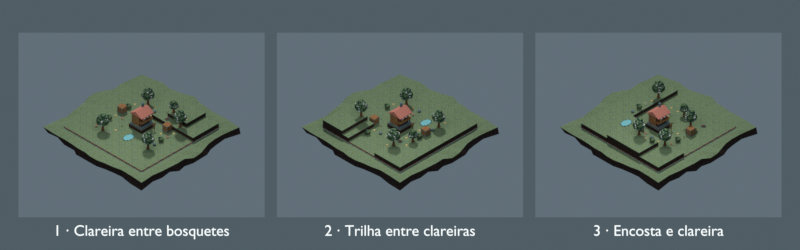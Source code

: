 # Source: bosque-tres-versoes.blend  (saved by Blender 5.2.45; exported with 4.5.12 LTS)
import bpy
from mathutils import Matrix  # noqa: F401  (used for matrix-valued properties, if any)

bpy.ops.wm.read_factory_settings(use_empty=True)
scene = bpy.context.scene
scene.name = 'Scene'

# ---- collections
col_collection = bpy.data.collections.new('Collection'); scene.collection.children.link(col_collection)

# ---- images (referenced by path relative to the original .blend; pixels are not part of the script)
import os
ASSET_DIR = os.environ.get("B2B_ASSET_DIR", "")  # directory of the original .blend (textures are referenced by path, not embedded)
HERE = os.path.dirname(os.path.abspath(__file__))  # packed textures are extracted next to this script under _unpacked/

def load_image(name, relpath, width, height, colorspace="sRGB"):
    """Load a texture the original file referenced (path relative to the .blend, or extracted next to this script)."""
    p = next((c for c in (os.path.join(HERE, relpath), os.path.join(ASSET_DIR, relpath)) if relpath and os.path.exists(c)), "")
    if p:
        img = bpy.data.images.load(p, check_existing=True)
        img.name = name
    else:  # same state as the original file: an image datablock whose file is absent (Cycles renders it pink)
        img = bpy.data.images.new(name, width, height)
        img.source = "FILE"
        img.filepath = "//" + (relpath or name)
    img.colorspace_settings.name = colorspace
    return img
img_bosque_tabuleiro_12x12_png = load_image('bosque-tabuleiro-12x12.png', '_unpacked/bosque-tabuleiro-12x12.9f941e82.png', 1600, 1200, 'sRGB')
img_bosque_versao_02_png = load_image('bosque-versao-02.png', '_unpacked/bosque-versao-02.3ee14f84.png', 1600, 1200, 'sRGB')
img_bosque_versao_03_png = load_image('bosque-versao-03.png', '_unpacked/bosque-versao-03.282a071e.png', 1600, 1200, 'sRGB')

# ---- materials (node trees are filled in below, after node groups)
mat_1___clareira_entre_bosquetes = bpy.data.materials.new('1 · Clareira entre bosquetes')
mat_titulo = bpy.data.materials.new('Titulo')
mat_2___trilha_entre_clareiras = bpy.data.materials.new('2 · Trilha entre clareiras')
mat_3___encosta_e_clareira = bpy.data.materials.new('3 · Encosta e clareira')

# ---- material node trees
mat_1___clareira_entre_bosquetes.use_nodes = True; mat_1___clareira_entre_bosquetes.node_tree.nodes.clear()
_N = mat_1___clareira_entre_bosquetes.node_tree.nodes; _L = mat_1___clareira_entre_bosquetes.node_tree.links
n0 = _N.new('ShaderNodeTexImage'); n0.name = 'Image Texture'; n0.location = (0, 0)
n0.image = img_bosque_tabuleiro_12x12_png
n0.interpolation = 'Closest'
n1 = _N.new('ShaderNodeEmission'); n1.name = 'Emission'; n1.location = (0, 0)
n2 = _N.new('ShaderNodeOutputMaterial'); n2.name = 'Material Output'; n2.location = (0, 0)
_L.new(n0.outputs[0], n1.inputs[0])
_L.new(n1.outputs[0], n2.inputs[0])
n2.is_active_output = True
mat_titulo.use_nodes = True; mat_titulo.node_tree.nodes.clear()
_N = mat_titulo.node_tree.nodes; _L = mat_titulo.node_tree.links
n0 = _N.new('ShaderNodeBsdfPrincipled'); n0.name = 'Principled BSDF'; n0.location = (-200, 100)
n0.inputs[0].default_value = (1.0, 1.0, 1.0, 1.0)
n0.inputs[10].default_value = 0.005
n0.inputs[27].default_value = (0.9, 0.93, 0.92, 1.0)
n0.inputs[28].default_value = 1.0
n1 = _N.new('ShaderNodeOutputMaterial'); n1.name = 'Material Output'; n1.location = (200, 100)
_L.new(n0.outputs[0], n1.inputs[0])
n1.is_active_output = True
mat_2___trilha_entre_clareiras.use_nodes = True; mat_2___trilha_entre_clareiras.node_tree.nodes.clear()
_N = mat_2___trilha_entre_clareiras.node_tree.nodes; _L = mat_2___trilha_entre_clareiras.node_tree.links
n0 = _N.new('ShaderNodeTexImage'); n0.name = 'Image Texture'; n0.location = (0, 0)
n0.image = img_bosque_versao_02_png
n0.interpolation = 'Closest'
n1 = _N.new('ShaderNodeEmission'); n1.name = 'Emission'; n1.location = (0, 0)
n2 = _N.new('ShaderNodeOutputMaterial'); n2.name = 'Material Output'; n2.location = (0, 0)
_L.new(n0.outputs[0], n1.inputs[0])
_L.new(n1.outputs[0], n2.inputs[0])
n2.is_active_output = True
mat_3___encosta_e_clareira.use_nodes = True; mat_3___encosta_e_clareira.node_tree.nodes.clear()
_N = mat_3___encosta_e_clareira.node_tree.nodes; _L = mat_3___encosta_e_clareira.node_tree.links
n0 = _N.new('ShaderNodeTexImage'); n0.name = 'Image Texture'; n0.location = (0, 0)
n0.image = img_bosque_versao_03_png
n0.interpolation = 'Closest'
n1 = _N.new('ShaderNodeEmission'); n1.name = 'Emission'; n1.location = (0, 0)
n2 = _N.new('ShaderNodeOutputMaterial'); n2.name = 'Material Output'; n2.location = (0, 0)
_L.new(n0.outputs[0], n1.inputs[0])
_L.new(n1.outputs[0], n2.inputs[0])
n2.is_active_output = True

# ---- world
world_world = bpy.data.worlds.new('World'); scene.world = world_world
world_world.use_nodes = True; world_world.node_tree.nodes.clear()
_N = world_world.node_tree.nodes; _L = world_world.node_tree.links
n0 = _N.new('ShaderNodeOutputWorld'); n0.name = 'World Output'; n0.location = (200, 100)
n1 = _N.new('ShaderNodeBackground'); n1.name = 'Background'; n1.location = (-200, 100)
n1.inputs[0].default_value = (0.08, 0.11, 0.13, 1.0)
_L.new(n1.outputs[0], n0.inputs[0])
n0.is_active_output = True
world_world.color = (0.05088, 0.05088, 0.05088)
world_world.sun_shadow_jitter_overblur = 0.0

# ---- cameras
cam_camera_001 = bpy.data.cameras.new('Camera.001')
cam_camera_001.type = 'ORTHO'
cam_camera_001.ortho_scale = 13.0

# ---- meshes
me_1___clareira_entre_bosquetes = bpy.data.meshes.new('1 · Clareira entre bosquetes')
me_1___clareira_entre_bosquetes.from_pydata([(-6.2, -1.5, 0.0), (-2.2, -1.5, 0.0), (-2.2, 1.5, 0.0), (-6.2, 1.5, 0.0)], [], [(0, 1, 2, 3)])
_uv = me_1___clareira_entre_bosquetes.uv_layers.new(name='UVMap')
_uv.uv.foreach_set('vector', [0.0, 0.0, 1.0, 0.0, 1.0, 1.0, 0.0, 1.0])
me_1___clareira_entre_bosquetes.materials.append(mat_1___clareira_entre_bosquetes)
me_1___clareira_entre_bosquetes.update()
me_2___trilha_entre_clareiras = bpy.data.meshes.new('2 · Trilha entre clareiras')
me_2___trilha_entre_clareiras.from_pydata([(-2.0, -1.5, 0.0), (2.0, -1.5, 0.0), (2.0, 1.5, 0.0), (-2.0, 1.5, 0.0)], [], [(0, 1, 2, 3)])
_uv = me_2___trilha_entre_clareiras.uv_layers.new(name='UVMap')
_uv.uv.foreach_set('vector', [0.0, 0.0, 1.0, 0.0, 1.0, 1.0, 0.0, 1.0])
me_2___trilha_entre_clareiras.materials.append(mat_2___trilha_entre_clareiras)
me_2___trilha_entre_clareiras.update()
me_3___encosta_e_clareira = bpy.data.meshes.new('3 · Encosta e clareira')
me_3___encosta_e_clareira.from_pydata([(2.2, -1.5, 0.0), (6.2, -1.5, 0.0), (6.2, 1.5, 0.0), (2.2, 1.5, 0.0)], [], [(0, 1, 2, 3)])
_uv = me_3___encosta_e_clareira.uv_layers.new(name='UVMap')
_uv.uv.foreach_set('vector', [0.0, 0.0, 1.0, 0.0, 1.0, 1.0, 0.0, 1.0])
me_3___encosta_e_clareira.materials.append(mat_3___encosta_e_clareira)
me_3___encosta_e_clareira.update()

# ---- curves / text
txt_text = bpy.data.curves.new('Text', 'FONT')
txt_text.dimensions = '2D'
txt_text.body = '1 · Clareira entre bosquetes'
txt_text.materials.append(mat_titulo)
txt_text.align_x = 'CENTER'
txt_text.size = 0.25
txt_text_001 = bpy.data.curves.new('Text.001', 'FONT')
txt_text_001.dimensions = '2D'
txt_text_001.body = '2 · Trilha entre clareiras'
txt_text_001.materials.append(mat_titulo)
txt_text_001.align_x = 'CENTER'
txt_text_001.size = 0.25
txt_text_002 = bpy.data.curves.new('Text.002', 'FONT')
txt_text_002.dimensions = '2D'
txt_text_002.body = '3 · Encosta e clareira'
txt_text_002.materials.append(mat_titulo)
txt_text_002.align_x = 'CENTER'
txt_text_002.size = 0.25

# ---- objects
ob_1___clareira_entre_bosquetes = bpy.data.objects.new('1 · Clareira entre bosquetes', me_1___clareira_entre_bosquetes)
ob_text = bpy.data.objects.new('Text', txt_text)
ob_2___trilha_entre_clareiras = bpy.data.objects.new('2 · Trilha entre clareiras', me_2___trilha_entre_clareiras)
ob_text_001 = bpy.data.objects.new('Text.001', txt_text_001)
ob_3___encosta_e_clareira = bpy.data.objects.new('3 · Encosta e clareira', me_3___encosta_e_clareira)
ob_text_002 = bpy.data.objects.new('Text.002', txt_text_002)
ob_camera = bpy.data.objects.new('Camera', cam_camera_001)

# ---- transforms, parenting, visibility, modifiers, constraints
ob_1___clareira_entre_bosquetes.location = (0.0, 0.0, 0.0)
ob_text.location = (-4.2, -1.8, 0.02)
ob_2___trilha_entre_clareiras.location = (0.0, 0.0, 0.0)
ob_text_001.location = (0.0, -1.8, 0.02)
ob_3___encosta_e_clareira.location = (0.0, 0.0, 0.0)
ob_text_002.location = (4.2, -1.8, 0.02)
ob_camera.location = (0.0, 0.0, 10.0)

# ---- collection membership
col_collection.objects.link(ob_1___clareira_entre_bosquetes)
col_collection.objects.link(ob_text)
col_collection.objects.link(ob_2___trilha_entre_clareiras)
col_collection.objects.link(ob_text_001)
col_collection.objects.link(ob_3___encosta_e_clareira)
col_collection.objects.link(ob_text_002)
col_collection.objects.link(ob_camera)

# ---- scene / render settings (as saved in the file)
scene.camera = ob_camera
scene.frame_start = 1; scene.frame_end = 250; scene.frame_set(1)
scene.render.engine = 'CYCLES'
scene.render.resolution_y = 600
scene.render.bake_bias = 0.0
scene.render.bake_samples = 0
scene.render.compositor_device = 'GPU'
scene.cycles.samples = 1
scene.eevee.use_volume_custom_range = False
scene.eevee.fast_gi_thickness_near = 0.1
scene.eevee.fast_gi_thickness_far = 0.0
scene.eevee.ray_tracing_options.screen_trace_thickness = 0.1
scene.view_settings.view_transform = 'Standard'
bpy.context.view_layer.update()

